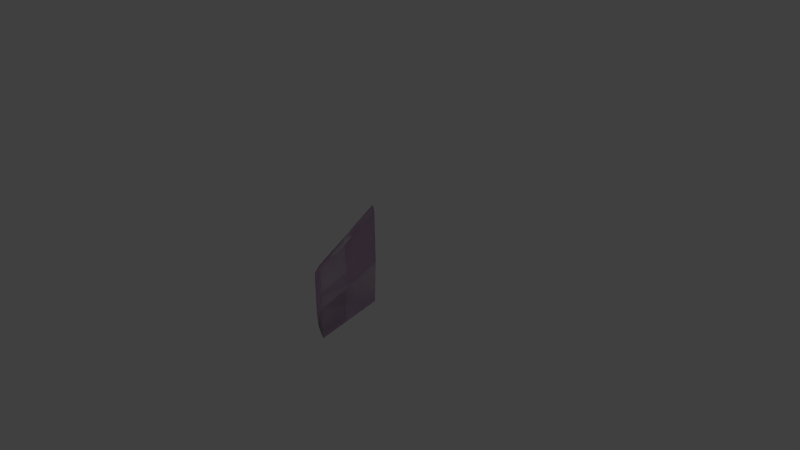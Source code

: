 # Source: ModelFin.blend  (saved by Blender 2.73.0; exported with 4.5.12 LTS)
import bpy
from mathutils import Matrix  # noqa: F401  (used for matrix-valued properties, if any)

bpy.ops.wm.read_factory_settings(use_empty=True)
scene = bpy.context.scene
scene.name = 'Scene'

# ---- collections
col_collection_1 = bpy.data.collections.new('Collection 1'); scene.collection.children.link(col_collection_1)
col_collection_10 = bpy.data.collections.new('Collection 10'); scene.collection.children.link(col_collection_10)
col_collection_10.hide_render = True
col_collection_10.hide_viewport = True

# ---- images (referenced by path relative to the original .blend; pixels are not part of the script)
import os
ASSET_DIR = os.environ.get("B2B_ASSET_DIR", "")  # directory of the original .blend (textures are referenced by path, not embedded)
HERE = os.path.dirname(os.path.abspath(__file__))  # packed textures are extracted next to this script under _unpacked/

def load_image(name, relpath, width, height, colorspace="sRGB"):
    """Load a texture the original file referenced (path relative to the .blend, or extracted next to this script)."""
    p = next((c for c in (os.path.join(HERE, relpath), os.path.join(ASSET_DIR, relpath)) if relpath and os.path.exists(c)), "")
    if p:
        img = bpy.data.images.load(p, check_existing=True)
        img.name = name
    else:  # same state as the original file: an image datablock whose file is absent (Cycles renders it pink)
        img = bpy.data.images.new(name, width, height)
        img.source = "FILE"
        img.filepath = "//" + (relpath or name)
    img.colorspace_settings.name = colorspace
    return img
img_modeltexture_png = load_image('ModelTexture.png', 'ModelTexture.png', 1024, 1024, 'sRGB')
img_variabletexture_png = load_image('VariableTexture.png', 'VariableTexture.png', 1024, 1024, 'sRGB')

# ---- materials (node trees are filled in below, after node groups)
mat_material = bpy.data.materials.new('Material')
mat_material.alpha_threshold = 0.0
mat_material.roughness = 0.5
mat_variable = bpy.data.materials.new('Variable')
mat_variable.alpha_threshold = 0.0
mat_variable.roughness = 0.5

# ---- material node trees
mat_material.use_nodes = True; mat_material.node_tree.nodes.clear()
_N = mat_material.node_tree.nodes; _L = mat_material.node_tree.links
n0 = _N.new('ShaderNodeOutputMaterial'); n0.name = 'Material Output'; n0.location = (300, 300)
n1 = _N.new('ShaderNodeBsdfDiffuse'); n1.name = 'Diffuse BSDF'; n1.location = (10, 300)
n2 = _N.new('ShaderNodeTexImage'); n2.name = 'Image Texture'; n2.location = (-180, 300)
n2.width = 140
n2.image = img_modeltexture_png
_L.new(n1.outputs[0], n0.inputs[0])
_L.new(n2.outputs[0], n1.inputs[0])
n0.is_active_output = True
mat_variable.use_nodes = True; mat_variable.node_tree.nodes.clear()
_N = mat_variable.node_tree.nodes; _L = mat_variable.node_tree.links
n0 = _N.new('ShaderNodeOutputMaterial'); n0.name = 'Material Output'; n0.location = (300, 300)
n1 = _N.new('ShaderNodeBsdfDiffuse'); n1.name = 'Diffuse BSDF'; n1.location = (10, 300)
n2 = _N.new('ShaderNodeTexImage'); n2.name = 'Image Texture'; n2.location = (-180, 300)
n2.width = 140
n2.image = img_variabletexture_png
_L.new(n1.outputs[0], n0.inputs[0])
_L.new(n2.outputs[0], n1.inputs[0])
n0.is_active_output = True

# ---- world
world_world = bpy.data.worlds.new('World'); scene.world = world_world
world_world.color = (0.05088, 0.05088, 0.05088)
world_world.use_sun_shadow = False
world_world.sun_shadow_jitter_overblur = 0.0
world_world.cycles.sampling_method = 'MANUAL'
world_world.cycles.sample_map_resolution = 256

# ---- cameras
cam_camera = bpy.data.cameras.new('Camera')
cam_camera.clip_end = 100.0
cam_camera.lens = 35.0
cam_camera.sensor_width = 32.0
cam_camera.sensor_height = 18.0
cam_camera.ortho_scale = 7.314
cam_camera.dof.focus_distance = 0.0

# ---- lights
light_lamp = bpy.data.lights.new('Lamp', 'POINT')
light_lamp.transmission_factor = 0.0
light_lamp.cutoff_distance = 30.0
light_lamp.energy = 100.0
light_lamp.shadow_buffer_clip_start = 1.001
light_lamp.shadow_soft_size = 0.1
light_lamp.shadow_maximum_resolution = 0.006
light_lamp.use_absolute_resolution = True
light_lamp.cycles.use_multiple_importance_sampling = False

# ---- meshes
me_plane_002 = bpy.data.meshes.new('Plane.002')
me_plane_002.from_pydata([(-0.035, -1.49e-07, -0.1096), (0.035, -1.49e-07, -0.1096), (-0.035, -7.451e-08, 0.6095), (0.035, -7.451e-08, 0.6095), (-1.746e-19, -7.451e-08, 0.6963), (-1.746e-19, -1.49e-07, -0.7037), (-0.0175, -7.451e-08, 0.6775), (0.0175, -7.451e-08, 0.6775)], [], [(0, 2, 6, 4, 7, 3, 1, 5)])
_uv = me_plane_002.uv_layers.new(name='UVMap')
_uv.uv.foreach_set('vector', [0.6726, 0.8561, 0.6726, 0.9774, 0.6711, 0.9889, 0.6696, 0.9921, 0.6681, 0.9889, 0.6667, 0.9774, 0.6667, 0.8561, 0.6696, 0.7558])
me_plane_002.materials.append(mat_material)
me_plane_002.use_remesh_preserve_volume = False
me_plane_002.use_remesh_preserve_attributes = False
me_plane_002.use_mirror_vertex_groups = False
me_plane_002.update()
me_plane_001 = bpy.data.meshes.new('Plane.001')
me_plane_001.from_pydata([(-0.035, -1.49e-07, -0.1096), (0.035, -1.49e-07, -0.1096), (-0.035, -7.451e-08, 0.6095), (0.035, -7.451e-08, 0.6095), (-1.746e-19, -7.451e-08, 0.6963), (-1.746e-19, -1.49e-07, -0.7037), (-0.0175, -7.451e-08, 0.6775), (0.0175, -7.451e-08, 0.6775), (-0.02625, -0.8866, -0.4331), (0.02625, -0.8866, -0.4331), (-0.02625, -0.8866, 0.1062), (0.02625, -0.8866, 0.1062), (-1.746e-19, -0.8866, 0.1713), (-1.746e-19, -0.8866, -0.8787), (-0.01312, -0.8866, 0.1572), (0.01312, -0.8866, 0.1572), (-8.899e-18, -0.9596, 0.02759), (-8.899e-18, -0.9596, -0.5117), (0.01312, -0.9435, 0.07789), (-0.01312, -0.9435, 0.07789), (-0.006562, -0.9435, 0.1034), (-3.316e-18, -0.9435, 0.1105), (0.006562, -0.9435, 0.1034), (0.01312, -0.9435, -0.4614), (-0.01312, -0.9435, -0.4614), (-3.316e-18, -0.9435, -0.6842)], [], [(0, 2, 6, 4, 7, 3, 1, 5), (3, 7, 15, 11), (4, 6, 14, 12), (0, 5, 13, 8), (7, 4, 12, 15), (6, 2, 10, 14), (1, 3, 11, 9), (5, 1, 9, 13), (2, 0, 8, 10), (24, 8, 13, 25), (20, 16, 21), (16, 19, 24, 17), (18, 11, 15, 22), (25, 13, 9, 23), (23, 18, 16, 17), (22, 15, 12, 21), (16, 22, 21), (9, 11, 18, 23), (17, 25, 23), (16, 18, 22), (8, 24, 19, 10), (14, 20, 21, 12), (17, 24, 25), (16, 20, 19), (14, 10, 19, 20)])
me_plane_001.polygons.foreach_set('use_smooth', [0, 1, 1, 0, 1, 1, 1, 0, 1, 1, 1, 1, 1, 1, 1, 1, 1, 1, 1, 1, 1, 1, 1, 1, 1])
_k = set([(0, 8), (1, 9), (5, 13)])
me_plane_001.attributes.new('sharp_edge', 'BOOLEAN', 'EDGE').data.foreach_set('value', [ (min(e.vertices), max(e.vertices)) in _k for e in me_plane_001.edges])
_uv = me_plane_001.uv_layers.new(name='UVMap')
_uv.uv.foreach_set('vector', [0.4374, 0.7616, 0.9315, 0.9064, 0.9748, 0.9321, 0.9842, 0.9479, 0.9678, 0.9562, 0.9174, 0.9545, 0.4233, 0.8097, 0.0221, 0.6661, 0.05773, 0.4329, 0.03398, 0.4371, 0.1505, 0.1042, 0.1683, 0.101, 0.975, 0.4374, 0.9662, 0.4371, 0.8497, 0.1042, 0.8563, 0.1044, 0.7004, 0.3852, 0.5001, 0.3457, 0.5001, 0.03566, 0.6503, 0.06526, 0.03398, 0.4371, 0.02518, 0.4374, 0.1439, 0.1044, 0.1505, 0.1042, 0.9662, 0.4371, 0.9424, 0.4329, 0.8319, 0.101, 0.8497, 0.1042, 0.2998, 0.3852, 0.05773, 0.4329, 0.1683, 0.101, 0.3499, 0.06526, 0.5001, 0.3457, 0.2998, 0.3852, 0.3499, 0.06526, 0.5001, 0.03566, 0.9424, 0.4329, 0.7004, 0.3852, 0.6503, 0.06526, 0.8319, 0.101, 0.4676, 0.4757, 0.4778, 0.4972, 0.3153, 0.4924, 0.3866, 0.4733, 0.6692, 0.4742, 0.6428, 0.4683, 0.6721, 0.4723, 0.6428, 0.4683, 0.6602, 0.4759, 0.4676, 0.4757, 0.4495, 0.4683, 0.6602, 0.4608, 0.6725, 0.4404, 0.6929, 0.4452, 0.6692, 0.4624, 0.3866, 0.4633, 0.3153, 0.4442, 0.4778, 0.4394, 0.4676, 0.4609, 0.4676, 0.4609, 0.6602, 0.4608, 0.6428, 0.4683, 0.4495, 0.4683, 0.6692, 0.4624, 0.6929, 0.4452, 0.6993, 0.4486, 0.6721, 0.4643, 0.6428, 0.4683, 0.6692, 0.4624, 0.6721, 0.4643, 0.4778, 0.4394, 0.6725, 0.4404, 0.6602, 0.4608, 0.4676, 0.4609, 0.4495, 0.4683, 0.3866, 0.4633, 0.4676, 0.4609, 0.6428, 0.4683, 0.6602, 0.4608, 0.6692, 0.4624, 0.4778, 0.4972, 0.4676, 0.4757, 0.6602, 0.4759, 0.6725, 0.4962, 0.6929, 0.4914, 0.6692, 0.4742, 0.6721, 0.4723, 0.6993, 0.488, 0.4495, 0.4683, 0.4676, 0.4757, 0.3866, 0.4733, 0.6428, 0.4683, 0.6692, 0.4742, 0.6602, 0.4759, 0.6929, 0.4914, 0.6725, 0.4962, 0.6602, 0.4759, 0.6692, 0.4742])
me_plane_001.materials.append(None)
me_plane_001.use_remesh_preserve_volume = False
me_plane_001.use_remesh_preserve_attributes = False
me_plane_001.use_mirror_vertex_groups = False
me_plane_001.update()
me_plane = bpy.data.meshes.new('Plane')
me_plane.from_pydata([(-0.035, -1.49e-07, -0.1096), (0.035, -1.49e-07, -0.1096), (-0.035, -7.451e-08, 0.6095), (0.035, -7.451e-08, 0.6095), (-1.746e-19, -7.451e-08, 0.6963), (-1.746e-19, -1.49e-07, -0.7037), (-0.0175, -7.451e-08, 0.6775), (0.0175, -7.451e-08, 0.6775), (-0.02625, -0.8866, -0.4331), (0.02625, -0.8866, -0.4331), (-0.02625, -0.8866, 0.1062), (0.02625, -0.8866, 0.1062), (-1.746e-19, -0.8866, 0.1713), (-1.746e-19, -0.8866, -0.8787), (-0.01312, -0.8866, 0.1572), (0.01312, -0.8866, 0.1572), (-8.899e-18, -0.9596, 0.02759), (-8.899e-18, -0.9596, -0.5117), (0.01312, -0.9435, 0.07789), (-0.01312, -0.9435, 0.07789), (-0.006562, -0.9435, 0.1034), (-3.316e-18, -0.9435, 0.1105), (0.006562, -0.9435, 0.1034), (0.01312, -0.9435, -0.4614), (-0.01312, -0.9435, -0.4614), (-3.316e-18, -0.9435, -0.6842)], [], [(3, 7, 15, 11), (4, 6, 14, 12), (0, 5, 13, 8), (7, 4, 12, 15), (6, 2, 10, 14), (1, 3, 11, 9), (5, 1, 9, 13), (2, 0, 8, 10), (24, 8, 13, 25), (20, 16, 21), (16, 19, 24, 17), (18, 11, 15, 22), (25, 13, 9, 23), (23, 18, 16, 17), (22, 15, 12, 21), (16, 22, 21), (9, 11, 18, 23), (17, 25, 23), (16, 18, 22), (8, 24, 19, 10), (14, 20, 21, 12), (17, 24, 25), (16, 20, 19), (14, 10, 19, 20)])
me_plane.polygons.foreach_set('use_smooth', [1, 1, 0, 1, 1, 1, 0, 1, 1, 1, 1, 1, 1, 1, 1, 1, 1, 1, 1, 1, 1, 1, 1, 1])
_k = set([(0, 8), (1, 9), (5, 13)])
me_plane.attributes.new('sharp_edge', 'BOOLEAN', 'EDGE').data.foreach_set('value', [ (min(e.vertices), max(e.vertices)) in _k for e in me_plane.edges])
_uv = me_plane.uv_layers.new(name='UVMap')
_uv.uv.foreach_set('vector', [0.025, 0.001251, 0.025, 0.001251, 0.025, 0.001251, 0.025, 0.001251, 0.025, 0.001251, 0.025, 0.001251, 0.025, 0.001251, 0.025, 0.001251, 0.025, 0.001251, 0.025, 0.001251, 0.025, 0.001251, 0.025, 0.001251, 0.025, 0.001251, 0.025, 0.001251, 0.025, 0.001251, 0.025, 0.001251, 0.025, 0.001251, 0.025, 0.001251, 0.025, 0.001251, 0.025, 0.001251, 0.025, 0.001251, 0.025, 0.001251, 0.025, 0.001251, 0.025, 0.001251, 0.025, 0.001251, 0.025, 0.001251, 0.025, 0.001251, 0.025, 0.001251, 0.025, 0.001251, 0.025, 0.001251, 0.025, 0.001251, 0.025, 0.001251, 0.025, 0.001251, 0.025, 0.001251, 0.025, 0.001251, 0.025, 0.001251, 0.025, 0.001251, 0.025, 0.001251, 0.025, 0.001251, 0.025, 0.001251, 0.025, 0.001251, 0.025, 0.001251, 0.025, 0.001251, 0.025, 0.001251, 0.025, 0.001251, 0.025, 0.001251, 0.025, 0.001251, 0.025, 0.001251, 0.025, 0.001251, 0.025, 0.001251, 0.025, 0.001251, 0.025, 0.001251, 0.025, 0.001251, 0.025, 0.001251, 0.025, 0.001251, 0.025, 0.001251, 0.025, 0.001251, 0.025, 0.001251, 0.025, 0.001251, 0.025, 0.001251, 0.025, 0.001251, 0.025, 0.001251, 0.025, 0.001251, 0.025, 0.001251, 0.025, 0.001251, 0.025, 0.001251, 0.025, 0.001251, 0.025, 0.001251, 0.025, 0.001251, 0.025, 0.001251, 0.025, 0.001251, 0.025, 0.001251, 0.025, 0.001251, 0.025, 0.001251, 0.025, 0.001251, 0.025, 0.001251, 0.025, 0.001251, 0.025, 0.001251, 0.025, 0.001251, 0.025, 0.001251, 0.025, 0.001251, 0.025, 0.001251, 0.025, 0.001251, 0.025, 0.001251, 0.025, 0.001251, 0.025, 0.001251, 0.025, 0.001251, 0.025, 0.001251, 0.025, 0.001251, 0.025, 0.001251])
me_plane.materials.append(mat_variable)
me_plane.use_remesh_preserve_volume = False
me_plane.use_remesh_preserve_attributes = False
me_plane.use_mirror_vertex_groups = False
me_plane.update()

# ---- objects
ob_fin = bpy.data.objects.new('Fin', me_plane_002)
ob_collider = bpy.data.objects.new('Collider', me_plane_001)
ob_variable = bpy.data.objects.new('Variable', me_plane)
ob_lamp = bpy.data.objects.new('Lamp', light_lamp)
ob_camera = bpy.data.objects.new('Camera', cam_camera)

# ---- transforms, parenting, visibility, modifiers, constraints
ob_fin.location = (0.0, 0.0, 0.0)
ob_fin.lineart.crease_threshold = 0.0
ob_collider.location = (0.0, 0.0, 0.0)
ob_collider.lineart.crease_threshold = 0.0
ob_variable.location = (0.0, 0.0, 0.0)
ob_variable.lineart.crease_threshold = 0.0
ob_lamp.location = (4.076, 1.005, 5.904)
ob_lamp.rotation_euler = (0.6503, 0.05522, 1.866)
ob_lamp.lock_rotations_4d = False
ob_lamp.empty_display_type = 'ARROWS'
ob_lamp.color = (0.0, 0.0, 0.0, 0.0)
ob_lamp.lineart.crease_threshold = 0.0
ob_camera.location = (7.481, -6.508, 5.344)
ob_camera.rotation_euler = (1.109, 0.01082, 0.8149)
ob_camera.lock_rotations_4d = False
ob_camera.empty_display_type = 'ARROWS'
ob_camera.color = (0.0, 0.0, 0.0, 0.0)
ob_camera.display_type = 'WIRE'
ob_camera.lineart.crease_threshold = 0.0

# ---- collection membership
col_collection_1.objects.link(ob_fin)
col_collection_1.objects.link(ob_collider)
col_collection_1.objects.link(ob_variable)
col_collection_10.objects.link(ob_lamp)
col_collection_10.objects.link(ob_camera)

# ---- scene / render settings (as saved in the file)
scene.camera = ob_camera
scene.frame_start = 1; scene.frame_end = 250; scene.frame_set(0)
scene.render.engine = 'CYCLES'
scene.render.resolution_percentage = 50
scene.render.dither_intensity = 0.0
scene.cycles.use_denoising = False
scene.cycles.samples = 10
scene.cycles.sampling_pattern = 'TABULATED_SOBOL'
scene.cycles.light_sampling_threshold = 0.0
scene.cycles.use_adaptive_sampling = False
scene.cycles.use_light_tree = False
scene.cycles.blur_glossy = 0.0
scene.cycles.pixel_filter_type = 'GAUSSIAN'
scene.cycles.sample_clamp_indirect = 0.0
scene.view_settings.view_transform = 'Standard'
bpy.context.view_layer.update()
